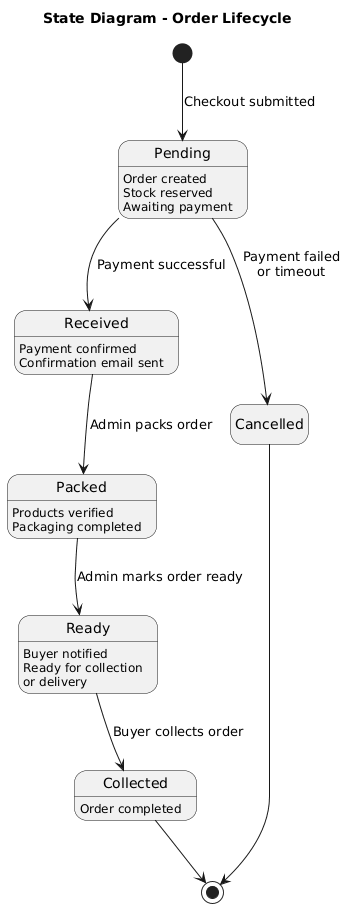

The diagram above was rendered by PlantUML. Its source (embedded in the PNG):
@startuml
title State Diagram - Order Lifecycle

hide empty description

[*] --> Pending : Checkout submitted

state Pending {
    Pending : Order created
    Pending : Stock reserved
    Pending : Awaiting payment
}

Pending --> Received : Payment successful

Pending --> Cancelled : Payment failed\nor timeout

state Received {
    Received : Payment confirmed
    Received : Confirmation email sent
}

Received --> Packed : Admin packs order

state Packed {
    Packed : Products verified
    Packed : Packaging completed
}

Packed --> Ready : Admin marks order ready

state Ready {
    Ready : Buyer notified
    Ready : Ready for collection\nor delivery
}

Ready --> Collected : Buyer collects order

state Collected {
    Collected : Order completed
}

Collected --> [*]

Cancelled --> [*]
@enduml